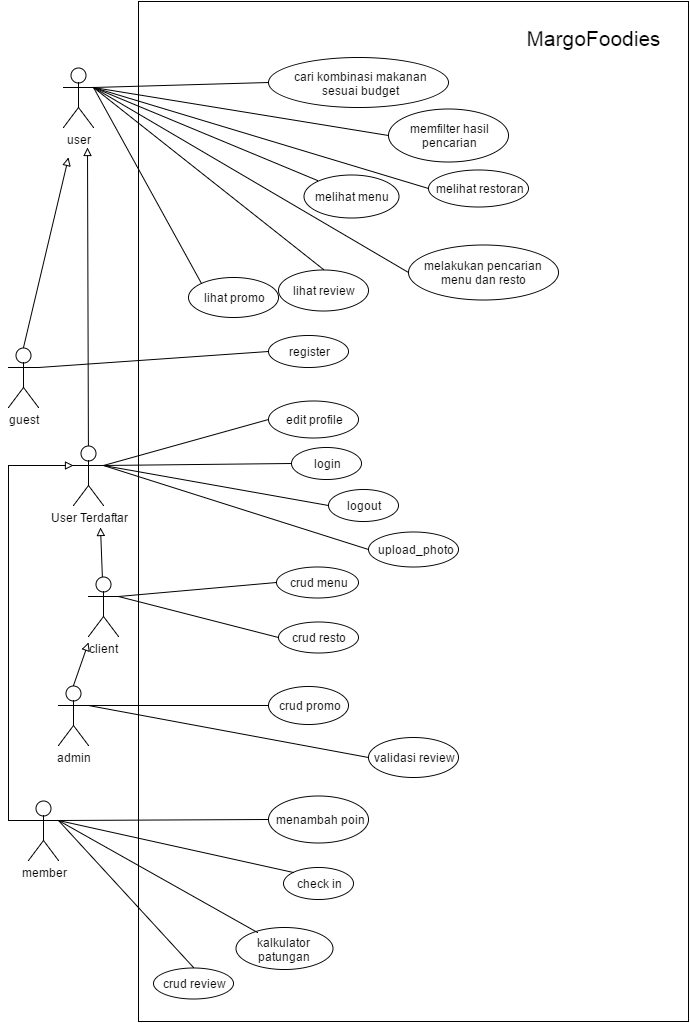

The diagram above was exported from draw.io. Its source (the exported page's mxGraphModel, read from the mxfile embedded in the PNG):
<mxGraphModel dx="756" dy="431" grid="1" gridSize="10" guides="1" tooltips="1" connect="1" arrows="1" fold="1" page="1" pageScale="1" pageWidth="1652" pageHeight="1169" background="#ffffff" math="0">
  <root>
    <mxCell id="0" />
    <mxCell id="1" parent="0" />
    <mxCell id="88e125f851dd9ba-15" value="" style="whiteSpace=wrap;html=1;" vertex="1" parent="1">
      <mxGeometry x="240" y="109" width="550" height="1020" as="geometry" />
    </mxCell>
    <mxCell id="151d6fc8360d466b-2" value="user" style="shape=umlActor;verticalLabelPosition=bottom;labelBackgroundColor=#ffffff;verticalAlign=top;html=1;" vertex="1" parent="1">
      <mxGeometry x="165" y="175" width="30" height="60" as="geometry" />
    </mxCell>
    <mxCell id="151d6fc8360d466b-3" value="User Terdaftar" style="shape=umlActor;verticalLabelPosition=bottom;labelBackgroundColor=#ffffff;verticalAlign=top;html=1;" vertex="1" parent="1">
      <mxGeometry x="175" y="553" width="30" height="60" as="geometry" />
    </mxCell>
    <mxCell id="151d6fc8360d466b-4" value="" style="rounded=0;html=1;startArrow=block;startFill=0;endArrow=none;endFill=0;jettySize=auto;orthogonalLoop=1;" edge="1" parent="1" target="151d6fc8360d466b-3">
      <mxGeometry relative="1" as="geometry">
        <mxPoint x="189" y="255" as="sourcePoint" />
      </mxGeometry>
    </mxCell>
    <mxCell id="151d6fc8360d466b-5" value="client" style="shape=umlActor;verticalLabelPosition=bottom;labelBackgroundColor=#ffffff;verticalAlign=top;html=1;" vertex="1" parent="1">
      <mxGeometry x="190" y="684" width="30" height="60" as="geometry" />
    </mxCell>
    <mxCell id="151d6fc8360d466b-6" value="" style="rounded=0;html=1;startArrow=block;startFill=0;endArrow=none;endFill=0;jettySize=auto;orthogonalLoop=1;" edge="1" parent="1" target="151d6fc8360d466b-5">
      <mxGeometry relative="1" as="geometry">
        <mxPoint x="202" y="635" as="sourcePoint" />
      </mxGeometry>
    </mxCell>
    <mxCell id="151d6fc8360d466b-7" value="guest" style="shape=umlActor;verticalLabelPosition=bottom;labelBackgroundColor=#ffffff;verticalAlign=top;html=1;" vertex="1" parent="1">
      <mxGeometry x="110" y="455" width="30" height="60" as="geometry" />
    </mxCell>
    <mxCell id="151d6fc8360d466b-10" style="edgeStyle=none;rounded=0;html=1;exitX=0.5;exitY=0;exitPerimeter=0;startArrow=none;startFill=0;endArrow=block;endFill=0;jettySize=auto;orthogonalLoop=1;" edge="1" parent="1" source="151d6fc8360d466b-7">
      <mxGeometry relative="1" as="geometry">
        <mxPoint x="170" y="265" as="targetPoint" />
      </mxGeometry>
    </mxCell>
    <mxCell id="151d6fc8360d466b-11" value="admin" style="shape=umlActor;verticalLabelPosition=bottom;labelBackgroundColor=#ffffff;verticalAlign=top;html=1;" vertex="1" parent="1">
      <mxGeometry x="160" y="793" width="30" height="60" as="geometry" />
    </mxCell>
    <mxCell id="151d6fc8360d466b-14" value="member" style="shape=umlActor;verticalLabelPosition=bottom;labelBackgroundColor=#ffffff;verticalAlign=top;html=1;" vertex="1" parent="1">
      <mxGeometry x="130" y="908" width="30" height="60" as="geometry" />
    </mxCell>
    <mxCell id="151d6fc8360d466b-15" style="edgeStyle=orthogonalEdgeStyle;rounded=0;html=1;exitX=0;exitY=0.3333333333333333;exitPerimeter=0;entryX=0;entryY=0.3333333333333333;entryPerimeter=0;startArrow=none;startFill=0;endArrow=block;endFill=0;jettySize=auto;orthogonalLoop=1;" edge="1" parent="1" source="151d6fc8360d466b-14" target="151d6fc8360d466b-3">
      <mxGeometry relative="1" as="geometry" />
    </mxCell>
    <mxCell id="151d6fc8360d466b-16" value="cari kombinasi makanan&lt;div&gt;sesuai budget&lt;/div&gt;" style="ellipse;whiteSpace=wrap;html=1;" vertex="1" parent="1">
      <mxGeometry x="370" y="165" width="180" height="50" as="geometry" />
    </mxCell>
    <mxCell id="151d6fc8360d466b-17" style="rounded=0;html=1;exitX=1;exitY=0.3333333333333333;exitPerimeter=0;entryX=0;entryY=0.5;startArrow=none;startFill=0;endArrow=none;endFill=0;jettySize=auto;orthogonalLoop=1;" edge="1" parent="1" source="151d6fc8360d466b-2" target="151d6fc8360d466b-16">
      <mxGeometry relative="1" as="geometry" />
    </mxCell>
    <mxCell id="151d6fc8360d466b-18" value="memfilter hasil&lt;div&gt;pencarian&lt;/div&gt;" style="ellipse;whiteSpace=wrap;html=1;" vertex="1" parent="1">
      <mxGeometry x="490" y="216" width="120" height="53" as="geometry" />
    </mxCell>
    <mxCell id="151d6fc8360d466b-19" style="rounded=0;html=1;exitX=1;exitY=0.3333333333333333;exitPerimeter=0;entryX=0;entryY=0.5;startArrow=none;startFill=0;endArrow=none;endFill=0;jettySize=auto;orthogonalLoop=1;" edge="1" parent="1" source="151d6fc8360d466b-2" target="151d6fc8360d466b-18">
      <mxGeometry relative="1" as="geometry" />
    </mxCell>
    <mxCell id="151d6fc8360d466b-20" value="melihat restoran" style="ellipse;whiteSpace=wrap;html=1;" vertex="1" parent="1">
      <mxGeometry x="530" y="277" width="100" height="37" as="geometry" />
    </mxCell>
    <mxCell id="151d6fc8360d466b-21" style="edgeStyle=none;rounded=0;html=1;exitX=1;exitY=0.3333333333333333;exitPerimeter=0;entryX=0;entryY=0.5;startArrow=none;startFill=0;endArrow=none;endFill=0;jettySize=auto;orthogonalLoop=1;" edge="1" parent="1" source="151d6fc8360d466b-2" target="151d6fc8360d466b-20">
      <mxGeometry relative="1" as="geometry" />
    </mxCell>
    <mxCell id="151d6fc8360d466b-22" value="melihat menu" style="ellipse;whiteSpace=wrap;html=1;" vertex="1" parent="1">
      <mxGeometry x="405" y="282" width="95" height="43" as="geometry" />
    </mxCell>
    <mxCell id="151d6fc8360d466b-23" style="edgeStyle=none;rounded=0;html=1;exitX=1;exitY=0.3333333333333333;exitPerimeter=0;entryX=0;entryY=0;startArrow=none;startFill=0;endArrow=none;endFill=0;jettySize=auto;orthogonalLoop=1;" edge="1" parent="1" source="151d6fc8360d466b-2" target="151d6fc8360d466b-22">
      <mxGeometry relative="1" as="geometry" />
    </mxCell>
    <mxCell id="151d6fc8360d466b-24" value="melakukan pencarian menu dan resto" style="ellipse;whiteSpace=wrap;html=1;" vertex="1" parent="1">
      <mxGeometry x="510" y="352" width="150" height="55" as="geometry" />
    </mxCell>
    <mxCell id="151d6fc8360d466b-25" style="edgeStyle=none;rounded=0;html=1;exitX=0;exitY=0.5;startArrow=none;startFill=0;endArrow=none;endFill=0;jettySize=auto;orthogonalLoop=1;entryX=1;entryY=0.3333333333333333;entryPerimeter=0;" edge="1" parent="1" source="151d6fc8360d466b-24" target="151d6fc8360d466b-2">
      <mxGeometry relative="1" as="geometry">
        <mxPoint x="200" y="175" as="targetPoint" />
      </mxGeometry>
    </mxCell>
    <mxCell id="151d6fc8360d466b-26" value="register" style="ellipse;whiteSpace=wrap;html=1;" vertex="1" parent="1">
      <mxGeometry x="370" y="443" width="80" height="32" as="geometry" />
    </mxCell>
    <mxCell id="151d6fc8360d466b-27" style="edgeStyle=none;rounded=0;html=1;exitX=1;exitY=0.3333333333333333;exitPerimeter=0;entryX=0;entryY=0.5;startArrow=none;startFill=0;endArrow=none;endFill=0;jettySize=auto;orthogonalLoop=1;" edge="1" parent="1" source="151d6fc8360d466b-7" target="151d6fc8360d466b-26">
      <mxGeometry relative="1" as="geometry" />
    </mxCell>
    <mxCell id="151d6fc8360d466b-28" value="lihat review" style="ellipse;whiteSpace=wrap;html=1;" vertex="1" parent="1">
      <mxGeometry x="380" y="377" width="90" height="41" as="geometry" />
    </mxCell>
    <mxCell id="151d6fc8360d466b-29" style="edgeStyle=none;rounded=0;html=1;exitX=1;exitY=0.3333333333333333;exitPerimeter=0;entryX=0.5;entryY=0;startArrow=none;startFill=0;endArrow=none;endFill=0;jettySize=auto;orthogonalLoop=1;" edge="1" parent="1" source="151d6fc8360d466b-2" target="151d6fc8360d466b-28">
      <mxGeometry relative="1" as="geometry" />
    </mxCell>
    <mxCell id="151d6fc8360d466b-30" value="lihat promo" style="ellipse;whiteSpace=wrap;html=1;" vertex="1" parent="1">
      <mxGeometry x="290" y="385" width="90" height="40" as="geometry" />
    </mxCell>
    <mxCell id="151d6fc8360d466b-31" style="edgeStyle=none;rounded=0;html=1;exitX=0;exitY=0;entryX=1;entryY=0.3333333333333333;entryPerimeter=0;startArrow=none;startFill=0;endArrow=none;endFill=0;jettySize=auto;orthogonalLoop=1;" edge="1" parent="1" source="151d6fc8360d466b-30" target="151d6fc8360d466b-2">
      <mxGeometry relative="1" as="geometry" />
    </mxCell>
    <mxCell id="151d6fc8360d466b-32" value="edit profile" style="ellipse;whiteSpace=wrap;html=1;" vertex="1" parent="1">
      <mxGeometry x="370" y="508" width="90" height="37" as="geometry" />
    </mxCell>
    <mxCell id="151d6fc8360d466b-33" style="edgeStyle=none;rounded=0;html=1;exitX=1;exitY=0.3333333333333333;exitPerimeter=0;entryX=0;entryY=0.5;startArrow=none;startFill=0;endArrow=none;endFill=0;jettySize=auto;orthogonalLoop=1;" edge="1" parent="1" source="151d6fc8360d466b-3" target="151d6fc8360d466b-32">
      <mxGeometry relative="1" as="geometry" />
    </mxCell>
    <mxCell id="151d6fc8360d466b-34" value="login" style="ellipse;whiteSpace=wrap;html=1;" vertex="1" parent="1">
      <mxGeometry x="393" y="555" width="70" height="32" as="geometry" />
    </mxCell>
    <mxCell id="151d6fc8360d466b-35" value="logout" style="ellipse;whiteSpace=wrap;html=1;" vertex="1" parent="1">
      <mxGeometry x="430" y="597" width="70" height="32" as="geometry" />
    </mxCell>
    <mxCell id="151d6fc8360d466b-36" style="edgeStyle=none;rounded=0;html=1;exitX=1;exitY=0.3333333333333333;exitPerimeter=0;entryX=0;entryY=0.5;startArrow=none;startFill=0;endArrow=none;endFill=0;jettySize=auto;orthogonalLoop=1;" edge="1" parent="1" source="151d6fc8360d466b-3" target="151d6fc8360d466b-34">
      <mxGeometry relative="1" as="geometry" />
    </mxCell>
    <mxCell id="151d6fc8360d466b-37" style="edgeStyle=none;rounded=0;html=1;exitX=1;exitY=0.3333333333333333;exitPerimeter=0;entryX=0;entryY=0.5;startArrow=none;startFill=0;endArrow=none;endFill=0;jettySize=auto;orthogonalLoop=1;" edge="1" parent="1" source="151d6fc8360d466b-3" target="151d6fc8360d466b-35">
      <mxGeometry relative="1" as="geometry" />
    </mxCell>
    <mxCell id="151d6fc8360d466b-38" style="edgeStyle=none;rounded=0;html=1;exitX=0.5;exitY=0;exitPerimeter=0;startArrow=none;startFill=0;endArrow=block;endFill=0;jettySize=auto;orthogonalLoop=1;" edge="1" parent="1" source="151d6fc8360d466b-11">
      <mxGeometry relative="1" as="geometry">
        <mxPoint x="190" y="750" as="targetPoint" />
      </mxGeometry>
    </mxCell>
    <mxCell id="151d6fc8360d466b-39" value="crud resto" style="ellipse;whiteSpace=wrap;html=1;" vertex="1" parent="1">
      <mxGeometry x="380" y="729" width="80" height="31" as="geometry" />
    </mxCell>
    <mxCell id="151d6fc8360d466b-40" value="crud menu" style="ellipse;whiteSpace=wrap;html=1;" vertex="1" parent="1">
      <mxGeometry x="378" y="674" width="82" height="31" as="geometry" />
    </mxCell>
    <mxCell id="151d6fc8360d466b-41" style="edgeStyle=none;rounded=0;html=1;exitX=1;exitY=0.3333333333333333;exitPerimeter=0;entryX=0;entryY=0.5;startArrow=none;startFill=0;endArrow=none;endFill=0;jettySize=auto;orthogonalLoop=1;" edge="1" parent="1" source="151d6fc8360d466b-5" target="151d6fc8360d466b-40">
      <mxGeometry relative="1" as="geometry" />
    </mxCell>
    <mxCell id="151d6fc8360d466b-42" style="edgeStyle=none;rounded=0;html=1;exitX=1;exitY=0.3333333333333333;exitPerimeter=0;entryX=0;entryY=0.5;startArrow=none;startFill=0;endArrow=none;endFill=0;jettySize=auto;orthogonalLoop=1;" edge="1" parent="1" source="151d6fc8360d466b-5" target="151d6fc8360d466b-39">
      <mxGeometry relative="1" as="geometry" />
    </mxCell>
    <mxCell id="151d6fc8360d466b-43" value="menambah poin" style="ellipse;whiteSpace=wrap;html=1;" vertex="1" parent="1">
      <mxGeometry x="370" y="903" width="100" height="47" as="geometry" />
    </mxCell>
    <mxCell id="151d6fc8360d466b-44" style="edgeStyle=none;rounded=0;html=1;exitX=0;exitY=0.5;entryX=1;entryY=0.3333333333333333;entryPerimeter=0;startArrow=none;startFill=0;endArrow=none;endFill=0;jettySize=auto;orthogonalLoop=1;" edge="1" parent="1" source="151d6fc8360d466b-43" target="151d6fc8360d466b-14">
      <mxGeometry relative="1" as="geometry" />
    </mxCell>
    <mxCell id="151d6fc8360d466b-45" value="crud promo" style="ellipse;whiteSpace=wrap;html=1;" vertex="1" parent="1">
      <mxGeometry x="370" y="794" width="80" height="38" as="geometry" />
    </mxCell>
    <mxCell id="151d6fc8360d466b-46" style="edgeStyle=none;rounded=0;html=1;exitX=0;exitY=0.5;entryX=1;entryY=0.3333333333333333;entryPerimeter=0;startArrow=none;startFill=0;endArrow=none;endFill=0;jettySize=auto;orthogonalLoop=1;" edge="1" parent="1" source="151d6fc8360d466b-45" target="151d6fc8360d466b-11">
      <mxGeometry relative="1" as="geometry" />
    </mxCell>
    <mxCell id="151d6fc8360d466b-47" value="check in" style="ellipse;whiteSpace=wrap;html=1;" vertex="1" parent="1">
      <mxGeometry x="385" y="975" width="70" height="32" as="geometry" />
    </mxCell>
    <mxCell id="88e125f851dd9ba-4" value="" style="endArrow=none;html=1;exitX=1;exitY=0.3333333333333333;exitPerimeter=0;entryX=0;entryY=0;endFill=0;" edge="1" parent="1" source="151d6fc8360d466b-14" target="151d6fc8360d466b-47">
      <mxGeometry width="50" height="50" relative="1" as="geometry">
        <mxPoint x="10" y="205" as="sourcePoint" />
        <mxPoint x="60" y="155" as="targetPoint" />
      </mxGeometry>
    </mxCell>
    <mxCell id="88e125f851dd9ba-5" value="upload_photo" style="ellipse;whiteSpace=wrap;html=1;" vertex="1" parent="1">
      <mxGeometry x="470" y="639" width="90" height="35" as="geometry" />
    </mxCell>
    <mxCell id="88e125f851dd9ba-8" value="" style="endArrow=none;html=1;exitX=1;exitY=0.3333333333333333;exitPerimeter=0;entryX=0;entryY=0.5;endFill=0;" edge="1" parent="1" source="151d6fc8360d466b-3" target="88e125f851dd9ba-5">
      <mxGeometry width="50" height="50" relative="1" as="geometry">
        <mxPoint x="10" y="375" as="sourcePoint" />
        <mxPoint x="60" y="325" as="targetPoint" />
      </mxGeometry>
    </mxCell>
    <mxCell id="88e125f851dd9ba-9" value="kalkulator patungan&lt;br&gt;" style="ellipse;whiteSpace=wrap;html=1;" vertex="1" parent="1">
      <mxGeometry x="337" y="1035" width="97" height="42" as="geometry" />
    </mxCell>
    <mxCell id="88e125f851dd9ba-10" value="" style="endArrow=none;html=1;exitX=1;exitY=0.3333333333333333;exitPerimeter=0;entryX=0.227;entryY=0.119;entryPerimeter=0;endFill=0;" edge="1" parent="1" source="151d6fc8360d466b-14" target="88e125f851dd9ba-9">
      <mxGeometry width="50" height="50" relative="1" as="geometry">
        <mxPoint x="10" y="725" as="sourcePoint" />
        <mxPoint x="60" y="675" as="targetPoint" />
      </mxGeometry>
    </mxCell>
    <mxCell id="88e125f851dd9ba-11" value="crud review" style="ellipse;whiteSpace=wrap;html=1;" vertex="1" parent="1">
      <mxGeometry x="255" y="1075" width="80" height="31" as="geometry" />
    </mxCell>
    <mxCell id="88e125f851dd9ba-12" value="" style="endArrow=none;html=1;exitX=1;exitY=0.3333333333333333;exitPerimeter=0;entryX=0.5;entryY=0;endFill=0;" edge="1" parent="1" source="151d6fc8360d466b-14" target="88e125f851dd9ba-11">
      <mxGeometry width="50" height="50" relative="1" as="geometry">
        <mxPoint x="10" y="685" as="sourcePoint" />
        <mxPoint x="60" y="635" as="targetPoint" />
      </mxGeometry>
    </mxCell>
    <mxCell id="88e125f851dd9ba-13" value="validasi review" style="ellipse;whiteSpace=wrap;html=1;" vertex="1" parent="1">
      <mxGeometry x="470" y="845" width="90" height="40" as="geometry" />
    </mxCell>
    <mxCell id="88e125f851dd9ba-14" style="edgeStyle=none;rounded=0;html=1;exitX=0;exitY=0.5;entryX=1;entryY=0.3333333333333333;entryPerimeter=0;startArrow=none;startFill=0;endArrow=none;endFill=0;jettySize=auto;orthogonalLoop=1;" edge="1" parent="1" source="88e125f851dd9ba-13" target="151d6fc8360d466b-11">
      <mxGeometry x="200" y="823" as="geometry">
        <mxPoint x="380" y="826" as="sourcePoint" />
        <mxPoint x="200" y="823" as="targetPoint" />
      </mxGeometry>
    </mxCell>
    <mxCell id="88e125f851dd9ba-17" value="&lt;font style=&quot;font-size: 21px&quot;&gt;MargoFoodies&lt;/font&gt;" style="text;html=1;strokeColor=none;fillColor=none;align=center;verticalAlign=middle;whiteSpace=wrap;overflow=hidden;" vertex="1" parent="1">
      <mxGeometry x="620" y="120" width="150" height="50" as="geometry" />
    </mxCell>
  </root>
</mxGraphModel>